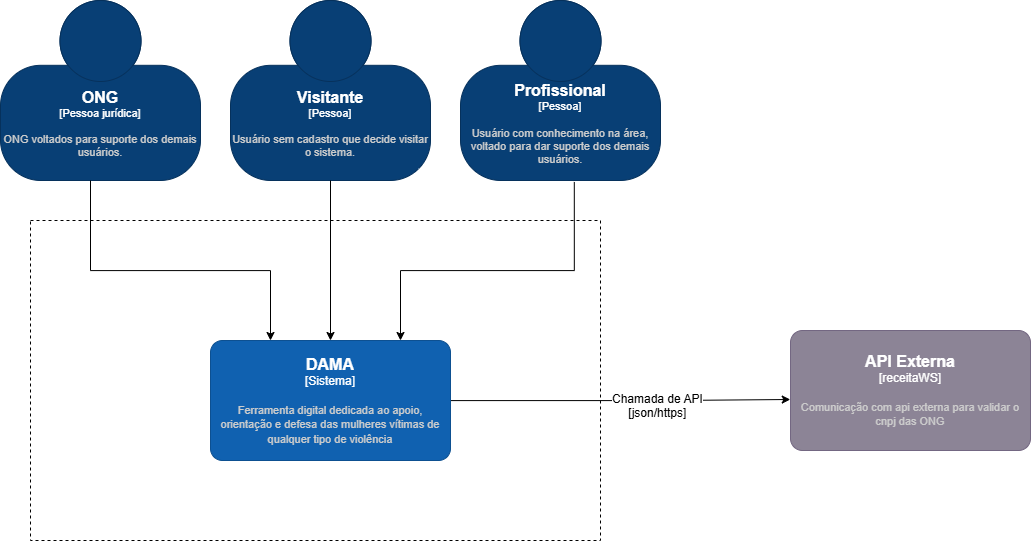

The diagram above was exported from draw.io. Its source (the exported page's mxGraphModel, read from the mxfile embedded in the PNG):
<mxGraphModel dx="2036" dy="789" grid="1" gridSize="10" guides="1" tooltips="1" connect="1" arrows="1" fold="1" page="1" pageScale="1" pageWidth="827" pageHeight="1169" math="0" shadow="0">
  <root>
    <mxCell id="0" />
    <mxCell id="1" parent="0" />
    <mxCell id="YIYETTwLHAxkJrrw-eTW-1" value="&#10;&lt;span style=&quot;color: rgb(0, 0, 0); font-family: Helvetica; font-size: 12px; font-style: normal; font-variant-ligatures: normal; font-variant-caps: normal; font-weight: 400; letter-spacing: normal; orphans: 2; text-align: center; text-indent: 0px; text-transform: none; widows: 2; word-spacing: 0px; -webkit-text-stroke-width: 0px; white-space: nowrap; background-color: rgb(255, 255, 255); text-decoration-thickness: initial; text-decoration-style: initial; text-decoration-color: initial; display: inline !important; float: none;&quot;&gt;Chamada de API&lt;/span&gt;&lt;div style=&quot;forced-color-adjust: none; color: rgb(0, 0, 0); font-family: Helvetica; font-size: 12px; font-style: normal; font-variant-ligatures: normal; font-variant-caps: normal; font-weight: 400; letter-spacing: normal; orphans: 2; text-align: center; text-indent: 0px; text-transform: none; widows: 2; word-spacing: 0px; -webkit-text-stroke-width: 0px; white-space: nowrap; text-decoration-thickness: initial; text-decoration-style: initial; text-decoration-color: initial;&quot;&gt;[json/https]&lt;/div&gt;&#10;&#10;" style="rounded=0;whiteSpace=wrap;html=1;fillColor=none;dashed=1;" parent="1" vertex="1">
      <mxGeometry x="150" y="430" width="570" height="320" as="geometry" />
    </mxCell>
    <object placeholders="1" c4Name="Visitante" c4Type="Pessoa" c4Description="Usuário sem cadastro que decide visitar o sistema." label="&lt;font style=&quot;font-size: 16px&quot;&gt;&lt;b&gt;%c4Name%&lt;/b&gt;&lt;/font&gt;&lt;div&gt;[%c4Type%]&lt;/div&gt;&lt;br&gt;&lt;div&gt;&lt;font style=&quot;font-size: 11px&quot;&gt;&lt;font color=&quot;#cccccc&quot;&gt;%c4Description%&lt;/font&gt;&lt;/div&gt;" id="XDImPtUk5VV62T-1EkQp-1">
      <mxCell style="html=1;fontSize=11;dashed=0;whiteSpace=wrap;fillColor=#083F75;strokeColor=#06315C;fontColor=#ffffff;shape=mxgraph.c4.person2;align=center;metaEdit=1;points=[[0.5,0,0],[1,0.5,0],[1,0.75,0],[0.75,1,0],[0.5,1,0],[0.25,1,0],[0,0.75,0],[0,0.5,0]];resizable=0;" parent="1" vertex="1">
        <mxGeometry x="350" y="210" width="200" height="180" as="geometry" />
      </mxCell>
    </object>
    <mxCell id="yTu2yl_Wabp2s6iZuiTW-1" style="edgeStyle=orthogonalEdgeStyle;rounded=0;orthogonalLoop=1;jettySize=auto;html=1;exitX=1;exitY=0.5;exitDx=0;exitDy=0;exitPerimeter=0;entryX=-0.001;entryY=0.575;entryDx=0;entryDy=0;entryPerimeter=0;" parent="1" target="KadRHwO98P7YaMEGGndP-1" edge="1">
      <mxGeometry relative="1" as="geometry">
        <mxPoint x="570" y="600" as="sourcePoint" />
        <mxPoint x="730" y="610" as="targetPoint" />
        <Array as="points">
          <mxPoint x="570" y="610" />
          <mxPoint x="780" y="610" />
        </Array>
      </mxGeometry>
    </mxCell>
    <object placeholders="1" c4Name="DAMA" c4Type="Sistema" c4Description="Ferramenta digital dedicada ao apoio, orientação e defesa das mulheres vítimas de qualquer tipo de violência" label="&lt;font style=&quot;font-size: 16px&quot;&gt;&lt;b&gt;%c4Name%&lt;/b&gt;&lt;/font&gt;&lt;div&gt;[%c4Type%]&lt;/div&gt;&lt;br&gt;&lt;div&gt;&lt;font style=&quot;font-size: 11px&quot;&gt;&lt;font color=&quot;#cccccc&quot;&gt;%c4Description%&lt;/font&gt;&lt;/div&gt;" id="4zafSwIQmU7-HkzzUbtY-3">
      <mxCell style="rounded=1;whiteSpace=wrap;html=1;labelBackgroundColor=none;fillColor=#1061B0;fontColor=#ffffff;align=center;arcSize=10;strokeColor=#0D5091;metaEdit=1;resizable=0;points=[[0.25,0,0],[0.5,0,0],[0.75,0,0],[1,0.25,0],[1,0.5,0],[1,0.75,0],[0.75,1,0],[0.5,1,0],[0.25,1,0],[0,0.75,0],[0,0.5,0],[0,0.25,0]];" parent="1" vertex="1">
        <mxGeometry x="330" y="550" width="240" height="120" as="geometry" />
      </mxCell>
    </object>
    <mxCell id="4zafSwIQmU7-HkzzUbtY-5" style="edgeStyle=orthogonalEdgeStyle;rounded=0;orthogonalLoop=1;jettySize=auto;html=1;exitX=0.5;exitY=1;exitDx=0;exitDy=0;exitPerimeter=0;entryX=0.5;entryY=0;entryDx=0;entryDy=0;entryPerimeter=0;" parent="1" source="XDImPtUk5VV62T-1EkQp-1" target="4zafSwIQmU7-HkzzUbtY-3" edge="1">
      <mxGeometry relative="1" as="geometry" />
    </mxCell>
    <object placeholders="1" c4Name="ONG" c4Type="Pessoa jurídica" c4Description="ONG voltados para suporte dos demais usuários. " label="&lt;font style=&quot;font-size: 16px&quot;&gt;&lt;b&gt;%c4Name%&lt;/b&gt;&lt;/font&gt;&lt;div&gt;[%c4Type%]&lt;/div&gt;&lt;br&gt;&lt;div&gt;&lt;font style=&quot;font-size: 11px&quot;&gt;&lt;font color=&quot;#cccccc&quot;&gt;%c4Description%&lt;/font&gt;&lt;/div&gt;" id="4zafSwIQmU7-HkzzUbtY-6">
      <mxCell style="html=1;fontSize=11;dashed=0;whiteSpace=wrap;fillColor=#083F75;strokeColor=#06315C;fontColor=#ffffff;shape=mxgraph.c4.person2;align=center;metaEdit=1;points=[[0.5,0,0],[1,0.5,0],[1,0.75,0],[0.75,1,0],[0.5,1,0],[0.25,1,0],[0,0.75,0],[0,0.5,0]];resizable=0;" parent="1" vertex="1">
        <mxGeometry x="120" y="210" width="200" height="180" as="geometry" />
      </mxCell>
    </object>
    <object placeholders="1" c4Name="Profissional " c4Type="Pessoa" c4Description="Usuário com conhecimento na área, voltado para dar suporte dos demais usuários. " label="&lt;font style=&quot;font-size: 16px&quot;&gt;&lt;b&gt;%c4Name%&lt;/b&gt;&lt;/font&gt;&lt;div&gt;[%c4Type%]&lt;/div&gt;&lt;br&gt;&lt;div&gt;&lt;font style=&quot;font-size: 11px&quot;&gt;&lt;font color=&quot;#cccccc&quot;&gt;%c4Description%&lt;/font&gt;&lt;/div&gt;" id="4zafSwIQmU7-HkzzUbtY-7">
      <mxCell style="html=1;fontSize=11;dashed=0;whiteSpace=wrap;fillColor=#083F75;strokeColor=#06315C;fontColor=#ffffff;shape=mxgraph.c4.person2;align=center;metaEdit=1;points=[[0.5,0,0],[1,0.5,0],[1,0.75,0],[0.75,1,0],[0.5,1,0],[0.25,1,0],[0,0.75,0],[0,0.5,0]];resizable=0;" parent="1" vertex="1">
        <mxGeometry x="580" y="210" width="200" height="180" as="geometry" />
      </mxCell>
    </object>
    <mxCell id="4zafSwIQmU7-HkzzUbtY-8" style="edgeStyle=orthogonalEdgeStyle;rounded=0;orthogonalLoop=1;jettySize=auto;html=1;entryX=0.25;entryY=0;entryDx=0;entryDy=0;entryPerimeter=0;" parent="1" source="4zafSwIQmU7-HkzzUbtY-6" target="4zafSwIQmU7-HkzzUbtY-3" edge="1">
      <mxGeometry relative="1" as="geometry">
        <Array as="points">
          <mxPoint x="210" y="480" />
          <mxPoint x="390" y="480" />
        </Array>
      </mxGeometry>
    </mxCell>
    <mxCell id="4zafSwIQmU7-HkzzUbtY-9" style="edgeStyle=orthogonalEdgeStyle;rounded=0;orthogonalLoop=1;jettySize=auto;html=1;exitX=0.569;exitY=1.008;exitDx=0;exitDy=0;exitPerimeter=0;" parent="1" source="4zafSwIQmU7-HkzzUbtY-7" edge="1">
      <mxGeometry relative="1" as="geometry">
        <mxPoint x="690" y="400" as="sourcePoint" />
        <mxPoint x="520" y="550" as="targetPoint" />
        <Array as="points">
          <mxPoint x="694" y="480" />
          <mxPoint x="520" y="480" />
        </Array>
      </mxGeometry>
    </mxCell>
    <object placeholders="1" c4Name="API Externa" c4Type="receitaWS" c4Description="Comunicação com api externa para validar o cnpj das ONG" label="&lt;font style=&quot;font-size: 16px&quot;&gt;&lt;b&gt;%c4Name%&lt;/b&gt;&lt;/font&gt;&lt;div&gt;[%c4Type%]&lt;/div&gt;&lt;br&gt;&lt;div&gt;&lt;font style=&quot;font-size: 11px&quot;&gt;&lt;font color=&quot;#cccccc&quot;&gt;%c4Description%&lt;/font&gt;&lt;/div&gt;" id="KadRHwO98P7YaMEGGndP-1">
      <mxCell style="rounded=1;whiteSpace=wrap;html=1;labelBackgroundColor=none;fillColor=#8C8496;fontColor=#ffffff;align=center;arcSize=10;strokeColor=#736782;metaEdit=1;resizable=0;points=[[0.25,0,0],[0.5,0,0],[0.75,0,0],[1,0.25,0],[1,0.5,0],[1,0.75,0],[0.75,1,0],[0.5,1,0],[0.25,1,0],[0,0.75,0],[0,0.5,0],[0,0.25,0]];" parent="1" vertex="1">
        <mxGeometry x="910" y="540" width="240" height="120" as="geometry" />
      </mxCell>
    </object>
    <mxCell id="W3ZrwoIT9y2VUj5bYz2y-1" value="&lt;span style=&quot;color: rgb(0, 0, 0); font-family: Helvetica; font-size: 12px; font-style: normal; font-variant-ligatures: normal; font-variant-caps: normal; font-weight: 400; letter-spacing: normal; orphans: 2; text-align: center; text-indent: 0px; text-transform: none; widows: 2; word-spacing: 0px; -webkit-text-stroke-width: 0px; white-space: nowrap; background-color: rgb(255, 255, 255); text-decoration-thickness: initial; text-decoration-style: initial; text-decoration-color: initial; display: inline !important; float: none;&quot;&gt;Chamada de API&lt;/span&gt;&lt;div style=&quot;forced-color-adjust: none; color: rgb(0, 0, 0); font-family: Helvetica; font-size: 12px; font-style: normal; font-variant-ligatures: normal; font-variant-caps: normal; font-weight: 400; letter-spacing: normal; orphans: 2; text-align: center; text-indent: 0px; text-transform: none; widows: 2; word-spacing: 0px; -webkit-text-stroke-width: 0px; white-space: nowrap; text-decoration-thickness: initial; text-decoration-style: initial; text-decoration-color: initial;&quot;&gt;[json/https]&lt;/div&gt;" style="text;whiteSpace=wrap;html=1;" parent="1" vertex="1">
      <mxGeometry x="730" y="595" width="120" height="50" as="geometry" />
    </mxCell>
  </root>
</mxGraphModel>